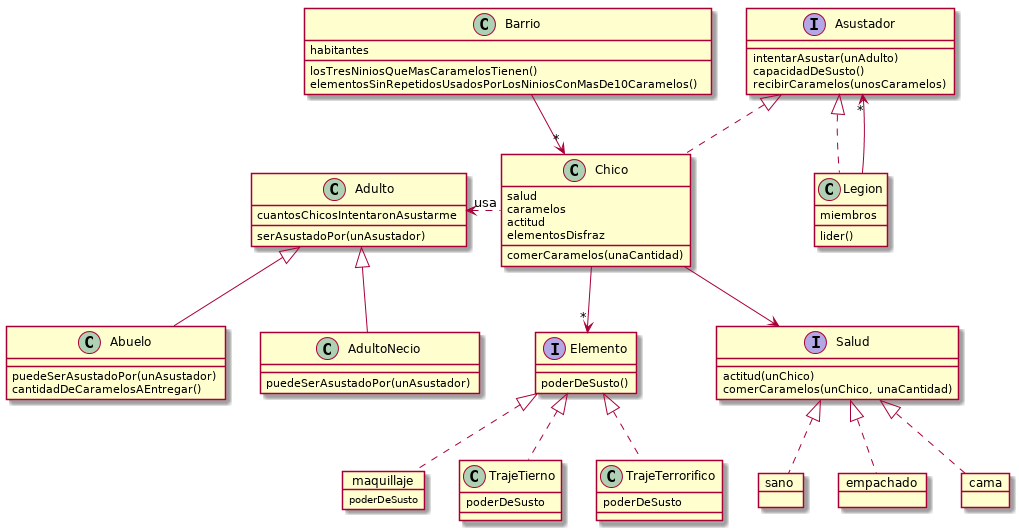

The diagram above was rendered by PlantUML. Its source (embedded in the PNG):
@startuml
interface Asustador {
  intentarAsustar(unAdulto)
  capacidadDeSusto()
  recibirCaramelos(unosCaramelos)
}

class Legion {
  miembros
  
  lider()
}

class Chico {
  salud
  caramelos
  actitud
  elementosDisfraz
  
  comerCaramelos(unaCantidad)
}

interface Elemento {
  poderDeSusto()
}

object maquillaje {
  poderDeSusto
}

class TrajeTierno {
  poderDeSusto
}

class TrajeTerrorifico {
  poderDeSusto
}

interface Salud {
  actitud(unChico)
  comerCaramelos(unChico, unaCantidad)
}

object sano {
}

object empachado {
}

object cama {
}

class Adulto {
  cuantosChicosIntentaronAsustarme
  
  serAsustadoPor(unAsustador)
}

class Abuelo {
  puedeSerAsustadoPor(unAsustador)
  cantidadDeCaramelosAEntregar()
}

class AdultoNecio {
  puedeSerAsustadoPor(unAsustador)
}

class Barrio {
  habitantes
  
  losTresNiniosQueMasCaramelosTienen()
  elementosSinRepetidosUsadosPorLosNiniosConMasDe10Caramelos()
}


Asustador <|.. Legion
Asustador <|.. Chico
Asustador "*" <-- Legion

Chico --> "*" Elemento
Elemento <|.. maquillaje
Elemento <|.. TrajeTierno
Elemento <|.. TrajeTerrorifico

Chico --> Salud
Salud <|.. sano
Salud <|.. empachado
Salud <|.. cama

Adulto "usa" <. Chico
Adulto <|-- Abuelo
Adulto <|-- AdultoNecio

Barrio --> "*" Chico
@enduml